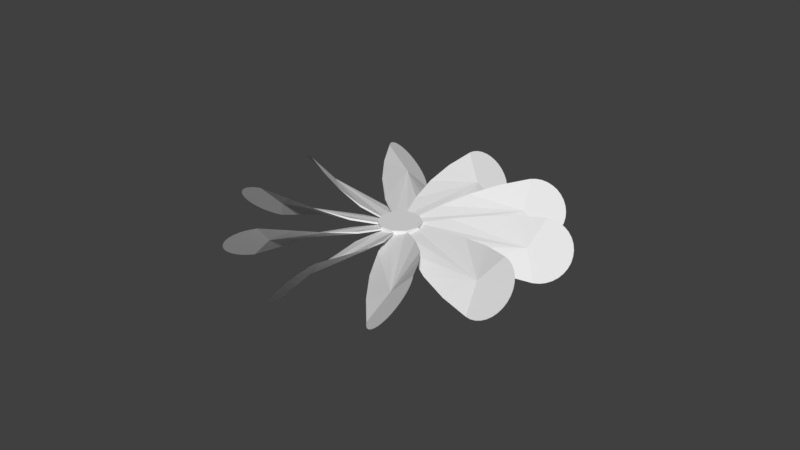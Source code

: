# Source: fan.blend  (saved by Blender 2.79.0; exported with 4.5.12 LTS)
import bpy
from mathutils import Matrix  # noqa: F401  (used for matrix-valued properties, if any)

bpy.ops.wm.read_factory_settings(use_empty=True)
scene = bpy.context.scene
scene.name = 'Scene'

# ---- collections
col_collection_1 = bpy.data.collections.new('Collection 1'); scene.collection.children.link(col_collection_1)

# ---- world
world_world = bpy.data.worlds.new('World'); scene.world = world_world
world_world.color = (0.05088, 0.05088, 0.05088)
world_world.use_sun_shadow = False
world_world.sun_shadow_jitter_overblur = 0.0
world_world.cycles.sampling_method = 'MANUAL'

# ---- meshes
me_circle_013 = bpy.data.meshes.new('Circle.013')
me_circle_013.from_pydata([(-0.6517, -4.43, -0.7976), (-0.6394, -4.625, -0.7829), (-0.6028, -4.813, -0.7393), (-0.5434, -4.986, -0.6685), (-0.4634, -5.137, -0.5732), (-0.366, -5.262, -0.4571), (-0.2549, -5.354, -0.3247), (-0.1343, -5.411, -0.181), (-0.008923, -5.43, -0.03153), (0.1165, -5.411, 0.1179), (0.2371, -5.354, 0.2616), (0.3482, -5.262, 0.3941), (0.4456, -5.137, 0.5101), (0.5255, -4.986, 0.6054), (0.5849, -4.813, 0.6762), (0.6215, -4.625, 0.7198), (0.6339, -4.43, 0.7345), (-0.7527, -3.43, -0.6556), (0.7348, -3.43, 0.5925), (-0.7427, -2.43, -0.4552), (0.7248, -2.43, 0.3921), (-0.5718, -1.43, -0.2028), (0.5323, -1.43, 0.199), (-0.213, -0.4301, -0.03549), (0.1842, -0.4301, 0.03453), (-0.008924, -4.036, -0.03153), (-0.202, -0.4301, -0.0976), (0.5539, -1.43, 0.1398), (-0.5502, -1.43, -0.2621), (0.1951, -0.4301, -0.02758), (0.6517, 4.43, -0.7976), (0.6394, 4.625, -0.7829), (0.6028, 4.813, -0.7393), (0.5434, 4.986, -0.6685), (0.4634, 5.137, -0.5732), (0.366, 5.262, -0.4571), (0.2549, 5.354, -0.3247), (0.1343, 5.411, -0.181), (0.008927, 5.43, -0.03153), (-0.1165, 5.411, 0.1179), (-0.2371, 5.354, 0.2616), (-0.3482, 5.262, 0.3941), (-0.4456, 5.137, 0.5101), (-0.5255, 4.986, 0.6054), (-0.5849, 4.813, 0.6762), (-0.6215, 4.625, 0.7198), (-0.6339, 4.43, 0.7345), (0.7527, 3.43, -0.6556), (-0.7348, 3.43, 0.5925), (0.7427, 2.43, -0.4552), (-0.7248, 2.43, 0.3921), (0.5718, 1.43, -0.2028), (-0.5323, 1.43, 0.199), (0.213, 0.4301, -0.03549), (-0.1842, 0.4301, 0.03453), (0.008926, 4.036, -0.03153), (0.202, 0.4301, -0.0976), (-0.5539, 1.43, 0.1398), (0.5502, 1.43, -0.2621), (-0.1951, 0.4301, -0.02758), (-2.077, 3.967, -0.7976), (-2.201, 4.118, -0.7829), (-2.341, 4.248, -0.7393), (-2.491, 4.353, -0.6685), (-2.645, 4.428, -0.5732), (-2.797, 4.472, -0.4571), (-2.941, 4.481, -0.3247), (-3.072, 4.456, -0.181), (-3.184, 4.398, -0.03153), (-3.275, 4.309, 0.1179), (-3.339, 4.192, 0.2616), (-3.374, 4.052, 0.3941), (-3.38, 3.894, 0.5101), (-3.356, 3.725, 0.6054), (-3.302, 3.55, 0.6762), (-3.221, 3.377, 0.7198), (-3.117, 3.211, 0.7345), (-1.407, 3.217, -0.6556), (-2.611, 2.343, 0.5925), (-0.8275, 2.402, -0.4552), (-2.015, 1.54, 0.3921), (-0.378, 1.493, -0.2028), (-1.271, 0.844, 0.199), (-0.0805, 0.4731, -0.03549), (-0.4018, 0.2397, 0.03453), (-2.365, 3.271, -0.03153), (-0.08936, 0.4667, -0.0976), (-1.289, 0.8314, 0.1398), (-0.3955, 1.48, -0.2621), (-0.4106, 0.2332, -0.02758), (-4.012, 1.989, -0.7976), (-4.201, 2.037, -0.7829), (-4.391, 2.061, -0.7393), (-4.574, 2.057, -0.6685), (-4.743, 2.028, -0.5732), (-4.891, 1.974, -0.4571), (-5.013, 1.897, -0.3247), (-5.105, 1.8, -0.181), (-5.162, 1.686, -0.03153), (-5.182, 1.561, 0.1179), (-5.165, 1.429, 0.2616), (-5.112, 1.295, 0.3941), (-5.023, 1.164, 0.5101), (-4.904, 1.041, 0.6054), (-4.758, 0.9309, 0.6762), (-4.591, 0.8382, 0.7198), (-4.409, 0.7661, 0.7345), (-3.03, 1.776, -0.6556), (-3.489, 0.3611, 0.5925), (-2.082, 1.457, -0.4552), (-2.535, 0.06157, 0.3921), (-1.183, 0.9857, -0.2028), (-1.525, -0.06437, 0.199), (-0.3432, 0.3354, -0.03549), (-0.4659, -0.04225, 0.03453), (-3.836, 1.256, -0.03153), (-0.3466, 0.325, -0.0976), (-1.531, -0.08489, 0.1398), (-1.19, 0.9652, -0.2621), (-0.4693, -0.05266, -0.02758), (-4.415, -0.7491, -0.7976), (-4.596, -0.8212, -0.7829), (-4.763, -0.9139, -0.7393), (-4.91, -1.024, -0.6685), (-5.029, -1.147, -0.5732), (-5.117, -1.278, -0.4571), (-5.171, -1.412, -0.3247), (-5.188, -1.544, -0.181), (-5.167, -1.669, -0.03153), (-5.11, -1.783, 0.1179), (-5.019, -1.88, 0.2616), (-4.896, -1.957, 0.3941), (-4.748, -2.011, 0.5101), (-4.579, -2.04, 0.6054), (-4.396, -2.044, 0.6762), (-4.207, -2.02, 0.7198), (-4.017, -1.972, 0.7345), (-3.495, -0.3441, -0.6556), (-3.035, -1.759, 0.5925), (-2.541, -0.04459, -0.4552), (-2.087, -1.44, 0.3921), (-1.537, 0.1019, -0.2028), (-1.196, -0.9482, 0.199), (-0.4748, 0.06964, -0.03549), (-0.3521, -0.308, 0.03453), (-3.841, -1.239, -0.03153), (-0.4714, 0.05922, -0.0976), (-1.189, -0.9687, 0.1398), (-1.53, 0.08135, -0.2621), (-0.3487, -0.3185, -0.02758), (-3.131, -3.201, -0.7976), (-3.236, -3.366, -0.7829), (-3.317, -3.539, -0.7393), (-3.37, -3.714, -0.6685), (-3.394, -3.884, -0.5732), (-3.389, -4.042, -0.4571), (-3.353, -4.182, -0.3247), (-3.289, -4.299, -0.181), (-3.199, -4.388, -0.03153), (-3.086, -4.446, 0.1179), (-2.955, -4.471, 0.2616), (-2.811, -4.461, 0.3941), (-2.659, -4.418, 0.5101), (-2.505, -4.342, 0.6054), (-2.356, -4.237, 0.6762), (-2.216, -4.107, 0.7198), (-2.091, -3.957, 0.7345), (-2.625, -2.333, -0.6556), (-1.422, -3.207, 0.5925), (-2.029, -1.529, -0.4552), (-0.8419, -2.392, 0.3921), (-1.303, -0.8209, -0.2028), (-0.4099, -1.47, 0.199), (-0.4251, -0.2228, -0.03549), (-0.1038, -0.4562, 0.03453), (-2.38, -3.26, -0.03153), (-0.4162, -0.2292, -0.0976), (-0.3924, -1.483, 0.1398), (-1.286, -0.8335, -0.2621), (-0.09494, -0.4626, -0.02758), (2.077, -3.967, -0.7976), (2.201, -4.118, -0.7829), (2.341, -4.248, -0.7393), (2.491, -4.353, -0.6685), (2.645, -4.428, -0.5732), (2.797, -4.472, -0.4571), (2.941, -4.481, -0.3247), (3.072, -4.456, -0.181), (3.184, -4.398, -0.03153), (3.275, -4.309, 0.1179), (3.339, -4.192, 0.2616), (3.374, -4.052, 0.3941), (3.38, -3.894, 0.5101), (3.356, -3.725, 0.6054), (3.302, -3.55, 0.6762), (3.221, -3.377, 0.7198), (3.117, -3.211, 0.7345), (1.407, -3.217, -0.6556), (2.611, -2.343, 0.5925), (0.8275, -2.402, -0.4552), (2.015, -1.54, 0.3921), (0.378, -1.493, -0.2028), (1.271, -0.844, 0.199), (0.0805, -0.4731, -0.03549), (0.4018, -0.2397, 0.03453), (2.365, -3.271, -0.03153), (0.08936, -0.4667, -0.0976), (1.289, -0.8314, 0.1398), (0.3955, -1.48, -0.2621), (0.4106, -0.2332, -0.02758), (4.012, -1.989, -0.7976), (4.201, -2.037, -0.7829), (4.391, -2.06, -0.7393), (4.574, -2.057, -0.6685), (4.743, -2.028, -0.5732), (4.891, -1.974, -0.4571), (5.013, -1.897, -0.3247), (5.105, -1.8, -0.181), (5.162, -1.686, -0.03153), (5.182, -1.561, 0.1179), (5.165, -1.429, 0.2616), (5.112, -1.295, 0.3941), (5.023, -1.164, 0.5101), (4.904, -1.041, 0.6054), (4.758, -0.9309, 0.6762), (4.591, -0.8382, 0.7198), (4.409, -0.7661, 0.7345), (3.03, -1.776, -0.6556), (3.489, -0.3611, 0.5925), (2.082, -1.457, -0.4552), (2.535, -0.06157, 0.3921), (1.183, -0.9857, -0.2028), (1.525, 0.06437, 0.199), (0.3432, -0.3354, -0.03549), (0.4659, 0.04225, 0.03453), (3.836, -1.256, -0.03153), (0.3466, -0.325, -0.0976), (1.531, 0.08489, 0.1398), (1.19, -0.9652, -0.2621), (0.4693, 0.05266, -0.02758), (4.415, 0.7491, -0.7976), (4.596, 0.8212, -0.7829), (4.763, 0.9139, -0.7393), (4.91, 1.024, -0.6685), (5.029, 1.147, -0.5732), (5.117, 1.278, -0.4571), (5.171, 1.412, -0.3247), (5.188, 1.544, -0.181), (5.167, 1.669, -0.03153), (5.11, 1.783, 0.1179), (5.019, 1.88, 0.2616), (4.896, 1.957, 0.3941), (4.748, 2.011, 0.5101), (4.579, 2.04, 0.6054), (4.396, 2.044, 0.6762), (4.207, 2.02, 0.7198), (4.017, 1.972, 0.7345), (3.495, 0.3441, -0.6556), (3.035, 1.759, 0.5925), (2.541, 0.04459, -0.4552), (2.087, 1.44, 0.3921), (1.537, -0.1019, -0.2028), (1.196, 0.9482, 0.199), (0.4748, -0.06964, -0.03549), (0.3521, 0.308, 0.03453), (3.841, 1.239, -0.03153), (0.4714, -0.05922, -0.0976), (1.189, 0.9687, 0.1398), (1.53, -0.08135, -0.2621), (0.3487, 0.3185, -0.02758), (-0.2233, -0.6556, -0.1758), (-0.2233, -0.6556, 0.1037), (-0.5684, -0.3959, -0.1758), (-0.5684, -0.3959, 0.1037), (-0.6949, 0.01708, -0.1758), (-0.6949, 0.01708, 0.1037), (-0.5545, 0.4255, -0.1758), (-0.5545, 0.4255, 0.1037), (-0.2009, 0.6735, -0.1758), (-0.2009, 0.6735, 0.1037), (0.231, 0.6662, -0.1758), (0.231, 0.6662, 0.1037), (0.5761, 0.4065, -0.1758), (0.5761, 0.4065, 0.1037), (0.7026, -0.006521, -0.1758), (0.7026, -0.006521, 0.1037), (0.5622, -0.415, -0.1758), (0.5622, -0.415, 0.1037), (0.2085, -0.6629, -0.1758), (0.2085, -0.6629, 0.1037), (3.131, 3.201, -0.7976), (3.236, 3.366, -0.7829), (3.317, 3.539, -0.7393), (3.37, 3.714, -0.6685), (3.394, 3.884, -0.5732), (3.389, 4.042, -0.4571), (3.353, 4.182, -0.3247), (3.289, 4.299, -0.181), (3.199, 4.388, -0.03153), (3.086, 4.446, 0.1179), (2.955, 4.471, 0.2616), (2.811, 4.461, 0.3941), (2.659, 4.418, 0.5101), (2.505, 4.342, 0.6054), (2.356, 4.237, 0.6762), (2.216, 4.107, 0.7198), (2.091, 3.957, 0.7345), (2.625, 2.333, -0.6556), (1.422, 3.207, 0.5925), (2.029, 1.529, -0.4552), (0.8419, 2.392, 0.3921), (1.303, 0.8209, -0.2028), (0.4099, 1.47, 0.199), (0.4251, 0.2228, -0.03549), (0.1038, 0.4562, 0.03453), (2.38, 3.26, -0.03153), (0.4162, 0.2292, -0.0976), (0.3924, 1.483, 0.1398), (1.286, 0.8335, -0.2621), (0.09494, 0.4626, -0.02758)], [], [(3, 2, 25), (18, 16, 25), (11, 10, 25), (23, 25, 24), (4, 3, 25), (17, 19, 25), (12, 11, 25), (5, 4, 25), (20, 18, 25), (13, 12, 25), (6, 5, 25), (19, 25, 21), (14, 13, 25), (7, 6, 25), (22, 25, 20), (15, 14, 25), (8, 7, 25), (21, 25, 23), (1, 0, 25), (16, 15, 25), (9, 8, 25), (24, 25, 22), (2, 1, 25), (0, 17, 25), (10, 9, 25), (24, 29, 26, 23), (21, 28, 19), (20, 27, 22), (23, 26, 28, 21), (22, 27, 29, 24), (29, 25, 26), (27, 25, 29), (26, 25, 28), (20, 25, 27), (28, 25, 19), (33, 32, 55), (48, 46, 55), (41, 40, 55), (53, 55, 54), (34, 33, 55), (47, 49, 55), (42, 41, 55), (35, 34, 55), (50, 48, 55), (43, 42, 55), (36, 35, 55), (49, 55, 51), (44, 43, 55), (37, 36, 55), (52, 55, 50), (45, 44, 55), (38, 37, 55), (51, 55, 53), (31, 30, 55), (46, 45, 55), (39, 38, 55), (54, 55, 52), (32, 31, 55), (30, 47, 55), (40, 39, 55), (54, 59, 56, 53), (51, 58, 49), (50, 57, 52), (53, 56, 58, 51), (52, 57, 59, 54), (59, 55, 56), (57, 55, 59), (56, 55, 58), (50, 55, 57), (58, 55, 49), (63, 62, 85), (78, 76, 85), (71, 70, 85), (83, 85, 84), (64, 63, 85), (77, 79, 85), (72, 71, 85), (65, 64, 85), (80, 78, 85), (73, 72, 85), (66, 65, 85), (79, 85, 81), (74, 73, 85), (67, 66, 85), (82, 85, 80), (75, 74, 85), (68, 67, 85), (81, 85, 83), (61, 60, 85), (76, 75, 85), (69, 68, 85), (84, 85, 82), (62, 61, 85), (60, 77, 85), (70, 69, 85), (84, 89, 86, 83), (81, 88, 79), (80, 87, 82), (83, 86, 88, 81), (82, 87, 89, 84), (89, 85, 86), (87, 85, 89), (86, 85, 88), (80, 85, 87), (88, 85, 79), (93, 92, 115), (108, 106, 115), (101, 100, 115), (113, 115, 114), (94, 93, 115), (107, 109, 115), (102, 101, 115), (95, 94, 115), (110, 108, 115), (103, 102, 115), (96, 95, 115), (109, 115, 111), (104, 103, 115), (97, 96, 115), (112, 115, 110), (105, 104, 115), (98, 97, 115), (111, 115, 113), (91, 90, 115), (106, 105, 115), (99, 98, 115), (114, 115, 112), (92, 91, 115), (90, 107, 115), (100, 99, 115), (114, 119, 116, 113), (111, 118, 109), (110, 117, 112), (113, 116, 118, 111), (112, 117, 119, 114), (119, 115, 116), (117, 115, 119), (116, 115, 118), (110, 115, 117), (118, 115, 109), (123, 122, 145), (138, 136, 145), (131, 130, 145), (143, 145, 144), (124, 123, 145), (137, 139, 145), (132, 131, 145), (125, 124, 145), (140, 138, 145), (133, 132, 145), (126, 125, 145), (139, 145, 141), (134, 133, 145), (127, 126, 145), (142, 145, 140), (135, 134, 145), (128, 127, 145), (141, 145, 143), (121, 120, 145), (136, 135, 145), (129, 128, 145), (144, 145, 142), (122, 121, 145), (120, 137, 145), (130, 129, 145), (144, 149, 146, 143), (141, 148, 139), (140, 147, 142), (143, 146, 148, 141), (142, 147, 149, 144), (149, 145, 146), (147, 145, 149), (146, 145, 148), (140, 145, 147), (148, 145, 139), (153, 152, 175), (168, 166, 175), (161, 160, 175), (173, 175, 174), (154, 153, 175), (167, 169, 175), (162, 161, 175), (155, 154, 175), (170, 168, 175), (163, 162, 175), (156, 155, 175), (169, 175, 171), (164, 163, 175), (157, 156, 175), (172, 175, 170), (165, 164, 175), (158, 157, 175), (171, 175, 173), (151, 150, 175), (166, 165, 175), (159, 158, 175), (174, 175, 172), (152, 151, 175), (150, 167, 175), (160, 159, 175), (174, 179, 176, 173), (171, 178, 169), (170, 177, 172), (173, 176, 178, 171), (172, 177, 179, 174), (179, 175, 176), (177, 175, 179), (176, 175, 178), (170, 175, 177), (178, 175, 169), (183, 182, 205), (198, 196, 205), (191, 190, 205), (203, 205, 204), (184, 183, 205), (197, 199, 205), (192, 191, 205), (185, 184, 205), (200, 198, 205), (193, 192, 205), (186, 185, 205), (199, 205, 201), (194, 193, 205), (187, 186, 205), (202, 205, 200), (195, 194, 205), (188, 187, 205), (201, 205, 203), (181, 180, 205), (196, 195, 205), (189, 188, 205), (204, 205, 202), (182, 181, 205), (180, 197, 205), (190, 189, 205), (204, 209, 206, 203), (201, 208, 199), (200, 207, 202), (203, 206, 208, 201), (202, 207, 209, 204), (209, 205, 206), (207, 205, 209), (206, 205, 208), (200, 205, 207), (208, 205, 199), (213, 212, 235), (228, 226, 235), (221, 220, 235), (233, 235, 234), (214, 213, 235), (227, 229, 235), (222, 221, 235), (215, 214, 235), (230, 228, 235), (223, 222, 235), (216, 215, 235), (229, 235, 231), (224, 223, 235), (217, 216, 235), (232, 235, 230), (225, 224, 235), (218, 217, 235), (231, 235, 233), (211, 210, 235), (226, 225, 235), (219, 218, 235), (234, 235, 232), (212, 211, 235), (210, 227, 235), (220, 219, 235), (234, 239, 236, 233), (231, 238, 229), (230, 237, 232), (233, 236, 238, 231), (232, 237, 239, 234), (239, 235, 236), (237, 235, 239), (236, 235, 238), (230, 235, 237), (238, 235, 229), (243, 242, 265), (258, 256, 265), (251, 250, 265), (263, 265, 264), (244, 243, 265), (257, 259, 265), (252, 251, 265), (245, 244, 265), (260, 258, 265), (253, 252, 265), (246, 245, 265), (259, 265, 261), (254, 253, 265), (247, 246, 265), (262, 265, 260), (255, 254, 265), (248, 247, 265), (261, 265, 263), (241, 240, 265), (256, 255, 265), (249, 248, 265), (264, 265, 262), (242, 241, 265), (240, 257, 265), (250, 249, 265), (264, 269, 266, 263), (261, 268, 259), (260, 267, 262), (263, 266, 268, 261), (262, 267, 269, 264), (269, 265, 266), (267, 265, 269), (266, 265, 268), (260, 265, 267), (268, 265, 259), (270, 271, 273, 272), (272, 273, 275, 274), (274, 275, 277, 276), (276, 277, 279, 278), (278, 279, 281, 280), (280, 281, 283, 282), (282, 283, 285, 284), (284, 285, 287, 286), (273, 271, 289, 287, 285, 283, 281, 279, 277, 275), (286, 287, 289, 288), (288, 289, 271, 270), (270, 272, 274, 276, 278, 280, 282, 284, 286, 288), (293, 292, 315), (308, 306, 315), (301, 300, 315), (313, 315, 314), (294, 293, 315), (307, 309, 315), (302, 301, 315), (295, 294, 315), (310, 308, 315), (303, 302, 315), (296, 295, 315), (309, 315, 311), (304, 303, 315), (297, 296, 315), (312, 315, 310), (305, 304, 315), (298, 297, 315), (311, 315, 313), (291, 290, 315), (306, 305, 315), (299, 298, 315), (314, 315, 312), (292, 291, 315), (290, 307, 315), (300, 299, 315), (314, 319, 316, 313), (311, 318, 309), (310, 317, 312), (313, 316, 318, 311), (312, 317, 319, 314), (319, 315, 316), (317, 315, 319), (316, 315, 318), (310, 315, 317), (318, 315, 309)])
_uv = me_circle_013.uv_layers.new(name='UVMap')
_uv.uv.foreach_set('vector', [0.09703, 0.03351, 0.1015, 0.04655, 0.05646, 0.1051, 0.0, 0.1508, 0.007664, 0.07541, 0.05646, 0.1051, 0.02935, 0.01271, 0.03778, 0.00574, 0.05646, 0.1051, 0.8489, 0.2699, 0.8124, 0.0, 0.8785, 0.2643, 0.09096, 0.02209, 0.09703, 0.03351, 0.05646, 0.1051, 0.1129, 0.1508, 0.1122, 0.2262, 0.05646, 0.1051, 0.02196, 0.02209, 0.02935, 0.01271, 0.05646, 0.1051, 0.08356, 0.01271, 0.09096, 0.02209, 0.05646, 0.1051, 0.0007582, 0.2262, 0.0, 0.1508, 0.05646, 0.1051, 0.01589, 0.03351, 0.02196, 0.02209, 0.05646, 0.1051, 0.07513, 0.00574, 0.08356, 0.01271, 0.05646, 0.1051, 0.7808, 0.1294, 0.8124, 0.0, 0.8079, 0.201, 0.01138, 0.04655, 0.01589, 0.03351, 0.05646, 0.1051, 0.06598, 0.001449, 0.07513, 0.00574, 0.05646, 0.1051, 0.8902, 0.1853, 0.8124, 0.0, 0.8902, 0.1085, 0.008602, 0.0607, 0.01138, 0.04655, 0.05646, 0.1051, 0.05646, 0.0, 0.06598, 0.001449, 0.05646, 0.1051, 0.8079, 0.201, 0.8124, 0.0, 0.8489, 0.2699, 0.1043, 0.0607, 0.1052, 0.07541, 0.05646, 0.1051, 0.007664, 0.07541, 0.008602, 0.0607, 0.05646, 0.1051, 0.04694, 0.001449, 0.05646, 0.0, 0.05646, 0.1051, 0.8785, 0.2643, 0.8124, 0.0, 0.8902, 0.1853, 0.1015, 0.04655, 0.1043, 0.0607, 0.05646, 0.1051, 0.1052, 0.07541, 0.1129, 0.1508, 0.05646, 0.1051, 0.03778, 0.00574, 0.04694, 0.001449, 0.05646, 0.1051, 0.8866, 0.9651, 0.8819, 0.9648, 0.8814, 0.94, 0.8862, 0.9402, 0.896, 0.9434, 0.8918, 0.9417, 0.896, 0.8729, 0.7791, 0.9674, 0.7723, 0.9096, 0.777, 0.9093, 0.8862, 0.9402, 0.8814, 0.94, 0.8819, 0.8734, 0.8866, 0.8729, 0.777, 0.9093, 0.7723, 0.9096, 0.7743, 0.8421, 0.7791, 0.8425, 0.04097, 0.377, 0.05646, 0.1051, 0.07111, 0.377, 0.01373, 0.3016, 0.05646, 0.1051, 0.04097, 0.377, 0.07111, 0.377, 0.05646, 0.1051, 0.09754, 0.3016, 0.0007582, 0.2262, 0.05646, 0.1051, 0.01373, 0.3016, 0.09754, 0.3016, 0.05646, 0.1051, 0.1122, 0.2262, 0.7808, 0.4624, 0.7823, 0.4477, 0.8494, 0.4345, 0.4486, 0.5292, 0.4402, 0.6045, 0.3917, 0.5743, 0.8341, 0.5348, 0.8232, 0.5339, 0.8494, 0.4345, 0.1776, 0.647, 0.141, 0.377, 0.2072, 0.6413, 0.7814, 0.477, 0.7808, 0.4624, 0.8494, 0.4345, 0.835, 0.3591, 0.8814, 0.3023, 0.8494, 0.4345, 0.845, 0.5328, 0.8341, 0.5348, 0.8494, 0.4345, 0.7841, 0.4909, 0.7814, 0.477, 0.8494, 0.4345, 0.4486, 0.4538, 0.4486, 0.5292, 0.3917, 0.5743, 0.8555, 0.5281, 0.845, 0.5328, 0.8494, 0.4345, 0.7888, 0.5036, 0.7841, 0.4909, 0.8494, 0.4345, 0.1094, 0.5064, 0.141, 0.377, 0.1365, 0.578, 0.8654, 0.5207, 0.8555, 0.5281, 0.8494, 0.4345, 0.7954, 0.5147, 0.7888, 0.5036, 0.8494, 0.4345, 0.2188, 0.5623, 0.141, 0.377, 0.2188, 0.4855, 0.8741, 0.5109, 0.8654, 0.5207, 0.8494, 0.4345, 0.8035, 0.5236, 0.7954, 0.5147, 0.8494, 0.4345, 0.1365, 0.578, 0.141, 0.377, 0.1776, 0.647, 0.7859, 0.4334, 0.7915, 0.4202, 0.8494, 0.4345, 0.8814, 0.4992, 0.8741, 0.5109, 0.8494, 0.4345, 0.8129, 0.5301, 0.8035, 0.5236, 0.8494, 0.4345, 0.2072, 0.6413, 0.141, 0.377, 0.2188, 0.5623, 0.7823, 0.4477, 0.7859, 0.4334, 0.8494, 0.4345, 0.7915, 0.4202, 0.835, 0.3591, 0.8494, 0.4345, 0.8232, 0.5339, 0.8129, 0.5301, 0.8494, 0.4345, 0.9839, 0.3023, 0.9886, 0.3026, 0.9885, 0.3275, 0.9838, 0.3271, 0.9818, 0.3944, 0.9865, 0.394, 0.9886, 0.4518, 0.9995, 0.7607, 0.9936, 0.6828, 0.9981, 0.6831, 0.9838, 0.3271, 0.9885, 0.3275, 0.9865, 0.394, 0.9818, 0.3944, 0.9981, 0.6831, 0.9936, 0.6828, 0.9948, 0.6017, 0.9995, 0.6023, 0.4099, 0.3026, 0.3917, 0.5743, 0.3798, 0.3023, 0.4364, 0.3782, 0.3917, 0.5743, 0.4099, 0.3026, 0.3798, 0.3023, 0.3917, 0.5743, 0.3526, 0.3774, 0.4486, 0.4538, 0.3917, 0.5743, 0.4364, 0.3782, 0.3526, 0.3774, 0.3917, 0.5743, 0.3372, 0.4527, 0.956, 0.3089, 0.9658, 0.3163, 0.9498, 0.4025, 0.9355, 0.4782, 0.8921, 0.4171, 0.9498, 0.4025, 0.8847, 0.3464, 0.8895, 0.3336, 0.9498, 0.4025, 0.7396, 0.2699, 0.703, 0.0, 0.7692, 0.2643, 0.9455, 0.3042, 0.956, 0.3089, 0.9498, 0.4025, 0.3372, 0.07533, 0.3372, 0.1507, 0.2803, 0.03018, 0.882, 0.3604, 0.8847, 0.3464, 0.9498, 0.4025, 0.9346, 0.3023, 0.9455, 0.3042, 0.9498, 0.4025, 0.9818, 0.5349, 0.9355, 0.4782, 0.9498, 0.4025, 0.8814, 0.375, 0.882, 0.3604, 0.9498, 0.4025, 0.9238, 0.3032, 0.9346, 0.3023, 0.9498, 0.4025, 0.6714, 0.1294, 0.703, 0.0, 0.6985, 0.201, 0.8829, 0.3897, 0.8814, 0.375, 0.9498, 0.4025, 0.9135, 0.3071, 0.9238, 0.3032, 0.9498, 0.4025, 0.7808, 0.1853, 0.703, 0.0, 0.7808, 0.1085, 0.8865, 0.4039, 0.8829, 0.3897, 0.9498, 0.4025, 0.9041, 0.3136, 0.9135, 0.3071, 0.9498, 0.4025, 0.6985, 0.201, 0.703, 0.0, 0.7396, 0.2699, 0.9745, 0.326, 0.9818, 0.3377, 0.9498, 0.4025, 0.8921, 0.4171, 0.8865, 0.4039, 0.9498, 0.4025, 0.896, 0.3226, 0.9041, 0.3136, 0.9498, 0.4025, 0.7692, 0.2643, 0.703, 0.0, 0.7808, 0.1853, 0.9658, 0.3163, 0.9745, 0.326, 0.9498, 0.4025, 0.3288, 0.0, 0.3372, 0.07533, 0.2803, 0.03018, 0.8895, 0.3336, 0.896, 0.3226, 0.9498, 0.4025, 0.6905, 0.3003, 0.6857, 0.3003, 0.6857, 0.2699, 0.6905, 0.2699, 0.9886, 0.5315, 0.9929, 0.5328, 0.9936, 0.6017, 0.9986, 0.6013, 0.9936, 0.5312, 0.9979, 0.5326, 0.989, 0.4667, 0.9936, 0.4679, 0.9929, 0.5328, 0.9886, 0.5315, 0.9979, 0.5326, 0.9936, 0.5312, 0.994, 0.4667, 0.9986, 0.4679, 0.2675, 0.3023, 0.2803, 0.03018, 0.2977, 0.302, 0.2396, 0.2271, 0.2803, 0.03018, 0.2675, 0.3023, 0.2977, 0.302, 0.2803, 0.03018, 0.3234, 0.2263, 0.2258, 0.1518, 0.2803, 0.03018, 0.2396, 0.2271, 0.3234, 0.2263, 0.2803, 0.03018, 0.3372, 0.1507, 0.2099, 0.03351, 0.2144, 0.04655, 0.1694, 0.1051, 0.1129, 0.1508, 0.1206, 0.07541, 0.1694, 0.1051, 0.1423, 0.01271, 0.1507, 0.00574, 0.1694, 0.1051, 0.7396, 0.5722, 0.703, 0.3023, 0.7692, 0.5665, 0.2039, 0.02209, 0.2099, 0.03351, 0.1694, 0.1051, 0.2258, 0.1508, 0.2251, 0.2262, 0.1694, 0.1051, 0.1349, 0.02209, 0.1423, 0.01271, 0.1694, 0.1051, 0.1965, 0.01271, 0.2039, 0.02209, 0.1694, 0.1051, 0.1137, 0.2262, 0.1129, 0.1508, 0.1694, 0.1051, 0.1288, 0.03351, 0.1349, 0.02209, 0.1694, 0.1051, 0.188, 0.00574, 0.1965, 0.01271, 0.1694, 0.1051, 0.6714, 0.4317, 0.703, 0.3023, 0.6985, 0.5033, 0.1243, 0.04655, 0.1288, 0.03351, 0.1694, 0.1051, 0.1789, 0.001449, 0.188, 0.00574, 0.1694, 0.1051, 0.7808, 0.4875, 0.703, 0.3023, 0.7808, 0.4107, 0.1215, 0.0607, 0.1243, 0.04655, 0.1694, 0.1051, 0.1694, 0.0, 0.1789, 0.001449, 0.1694, 0.1051, 0.6985, 0.5033, 0.703, 0.3023, 0.7396, 0.5722, 0.2172, 0.0607, 0.2182, 0.07541, 0.1694, 0.1051, 0.1206, 0.07541, 0.1215, 0.0607, 0.1694, 0.1051, 0.1598, 0.001449, 0.1694, 0.0, 0.1694, 0.1051, 0.7692, 0.5665, 0.703, 0.3023, 0.7808, 0.4875, 0.2144, 0.04655, 0.2172, 0.0607, 0.1694, 0.1051, 0.2182, 0.07541, 0.2258, 0.1508, 0.1694, 0.1051, 0.1507, 0.00574, 0.1598, 0.001449, 0.1694, 0.1051, 0.9885, 0.4769, 0.9838, 0.4765, 0.9838, 0.4518, 0.9886, 0.4521, 0.9877, 0.6828, 0.9922, 0.6831, 0.9936, 0.7606, 0.9886, 0.6017, 0.9818, 0.544, 0.9865, 0.5437, 0.9889, 0.6017, 0.9936, 0.6023, 0.9922, 0.6831, 0.9877, 0.6828, 0.9865, 0.5437, 0.9818, 0.544, 0.9838, 0.4765, 0.9885, 0.4769, 0.1539, 0.377, 0.1694, 0.1051, 0.184, 0.377, 0.1266, 0.3016, 0.1694, 0.1051, 0.1539, 0.377, 0.184, 0.377, 0.1694, 0.1051, 0.2105, 0.3016, 0.1137, 0.2262, 0.1694, 0.1051, 0.1266, 0.3016, 0.2105, 0.3016, 0.1694, 0.1051, 0.2251, 0.2262, 0.7808, 0.6949, 0.7823, 0.6802, 0.8494, 0.6671, 0.6714, 0.5292, 0.663, 0.6045, 0.6145, 0.5743, 0.8341, 0.7674, 0.8232, 0.7664, 0.8494, 0.6671, 0.7396, 0.8421, 0.703, 0.5722, 0.7692, 0.8365, 0.7814, 0.7095, 0.7808, 0.6949, 0.8494, 0.6671, 0.835, 0.5916, 0.8814, 0.5348, 0.8494, 0.6671, 0.845, 0.7654, 0.8341, 0.7674, 0.8494, 0.6671, 0.7841, 0.7234, 0.7814, 0.7095, 0.8494, 0.6671, 0.6714, 0.4538, 0.6714, 0.5292, 0.6145, 0.5743, 0.8555, 0.7606, 0.845, 0.7654, 0.8494, 0.6671, 0.7888, 0.7362, 0.7841, 0.7234, 0.8494, 0.6671, 0.6714, 0.7016, 0.703, 0.5722, 0.6985, 0.7732, 0.8654, 0.7532, 0.8555, 0.7606, 0.8494, 0.6671, 0.7954, 0.7472, 0.7888, 0.7362, 0.8494, 0.6671, 0.7808, 0.7575, 0.703, 0.5722, 0.7808, 0.6807, 0.8741, 0.7435, 0.8654, 0.7532, 0.8494, 0.6671, 0.8035, 0.7562, 0.7954, 0.7472, 0.8494, 0.6671, 0.6985, 0.7732, 0.703, 0.5722, 0.7396, 0.8421, 0.7859, 0.666, 0.7915, 0.6527, 0.8494, 0.6671, 0.8814, 0.7318, 0.8741, 0.7435, 0.8494, 0.6671, 0.8129, 0.7626, 0.8035, 0.7562, 0.8494, 0.6671, 0.7692, 0.8365, 0.703, 0.5722, 0.7808, 0.7575, 0.7823, 0.6802, 0.7859, 0.666, 0.8494, 0.6671, 0.7915, 0.6527, 0.835, 0.5916, 0.8494, 0.6671, 0.8232, 0.7664, 0.8129, 0.7626, 0.8494, 0.6671, 0.8918, 0.9651, 0.8871, 0.9648, 0.8866, 0.94, 0.8914, 0.9402, 0.9002, 0.9434, 0.896, 0.9417, 0.9002, 0.8729, 0.9964, 0.1589, 0.9906, 0.08105, 0.9951, 0.08132, 0.8914, 0.9402, 0.8866, 0.94, 0.8872, 0.8734, 0.8918, 0.8729, 0.9951, 0.08132, 0.9906, 0.08105, 0.9918, 0.0, 0.9964, 0.0005482, 0.6327, 0.3026, 0.6145, 0.5743, 0.6025, 0.3023, 0.6592, 0.3782, 0.6145, 0.5743, 0.6327, 0.3026, 0.6025, 0.3023, 0.6145, 0.5743, 0.5754, 0.3774, 0.6714, 0.4538, 0.6145, 0.5743, 0.6592, 0.3782, 0.5754, 0.3774, 0.6145, 0.5743, 0.56, 0.4527, 0.8554, 0.774, 0.8652, 0.7814, 0.8492, 0.8676, 0.8349, 0.9433, 0.7914, 0.8822, 0.8492, 0.8676, 0.7841, 0.8115, 0.7888, 0.7987, 0.8492, 0.8676, 0.6282, 0.8744, 0.5916, 0.6045, 0.6578, 0.8688, 0.8448, 0.7693, 0.8554, 0.774, 0.8492, 0.8676, 0.56, 0.07533, 0.56, 0.1507, 0.5031, 0.03018, 0.7814, 0.8255, 0.7841, 0.8115, 0.8492, 0.8676, 0.8339, 0.7674, 0.8448, 0.7693, 0.8492, 0.8676, 0.8812, 1.0, 0.8349, 0.9433, 0.8492, 0.8676, 0.7808, 0.8401, 0.7814, 0.8255, 0.8492, 0.8676, 0.8232, 0.7683, 0.8339, 0.7674, 0.8492, 0.8676, 0.56, 0.7339, 0.5916, 0.6045, 0.5871, 0.8055, 0.7823, 0.8548, 0.7808, 0.8401, 0.8492, 0.8676, 0.8129, 0.7722, 0.8232, 0.7683, 0.8492, 0.8676, 0.6694, 0.7898, 0.5916, 0.6045, 0.6694, 0.713, 0.7859, 0.869, 0.7823, 0.8548, 0.8492, 0.8676, 0.8035, 0.7787, 0.8129, 0.7722, 0.8492, 0.8676, 0.5871, 0.8055, 0.5916, 0.6045, 0.6282, 0.8744, 0.8739, 0.7911, 0.8812, 0.8028, 0.8492, 0.8676, 0.7914, 0.8822, 0.7859, 0.869, 0.8492, 0.8676, 0.7954, 0.7877, 0.8035, 0.7787, 0.8492, 0.8676, 0.6578, 0.8688, 0.5916, 0.6045, 0.6694, 0.7898, 0.8652, 0.7814, 0.8739, 0.7911, 0.8492, 0.8676, 0.5516, 0.0, 0.56, 0.07533, 0.5031, 0.03018, 0.7888, 0.7987, 0.7954, 0.7877, 0.8492, 0.8676, 0.6857, 0.3003, 0.681, 0.3003, 0.681, 0.2699, 0.6857, 0.2699, 0.9823, 0.8486, 0.9868, 0.8489, 0.9882, 0.9264, 0.9995, 0.4368, 0.9945, 0.3667, 0.9988, 0.3681, 0.9835, 0.7675, 0.9882, 0.7681, 0.9868, 0.8489, 0.9823, 0.8486, 0.9988, 0.3681, 0.9945, 0.3667, 0.9949, 0.3023, 0.9995, 0.3035, 0.4903, 0.3023, 0.5031, 0.03018, 0.5205, 0.302, 0.4623, 0.2271, 0.5031, 0.03018, 0.4903, 0.3023, 0.5205, 0.302, 0.5031, 0.03018, 0.5461, 0.2263, 0.4486, 0.1518, 0.5031, 0.03018, 0.4623, 0.2271, 0.5461, 0.2263, 0.5031, 0.03018, 0.56, 0.1507, 0.1006, 0.8071, 0.1022, 0.7924, 0.1693, 0.7793, 0.6714, 0.2269, 0.663, 0.3023, 0.6145, 0.2721, 0.1539, 0.8795, 0.1431, 0.8786, 0.1693, 0.7793, 0.5148, 0.8744, 0.4782, 0.6045, 0.5444, 0.8688, 0.1012, 0.8217, 0.1006, 0.8071, 0.1693, 0.7793, 0.1549, 0.7038, 0.2013, 0.647, 0.1693, 0.7793, 0.1648, 0.8776, 0.1539, 0.8795, 0.1693, 0.7793, 0.104, 0.8356, 0.1012, 0.8217, 0.1693, 0.7793, 0.6714, 0.1515, 0.6714, 0.2269, 0.6145, 0.2721, 0.1754, 0.8728, 0.1648, 0.8776, 0.1693, 0.7793, 0.1087, 0.8484, 0.104, 0.8356, 0.1693, 0.7793, 0.4466, 0.7339, 0.4782, 0.6045, 0.4737, 0.8055, 0.1852, 0.8654, 0.1754, 0.8728, 0.1693, 0.7793, 0.1152, 0.8594, 0.1087, 0.8484, 0.1693, 0.7793, 0.556, 0.7898, 0.4782, 0.6045, 0.556, 0.713, 0.194, 0.8557, 0.1852, 0.8654, 0.1693, 0.7793, 0.1234, 0.8683, 0.1152, 0.8594, 0.1693, 0.7793, 0.4737, 0.8055, 0.4782, 0.6045, 0.5148, 0.8744, 0.1058, 0.7781, 0.1113, 0.7649, 0.1693, 0.7793, 0.2013, 0.844, 0.194, 0.8557, 0.1693, 0.7793, 0.1328, 0.8748, 0.1234, 0.8683, 0.1693, 0.7793, 0.5444, 0.8688, 0.4782, 0.6045, 0.556, 0.7898, 0.1022, 0.7924, 0.1058, 0.7781, 0.1693, 0.7793, 0.1113, 0.7649, 0.1549, 0.7038, 0.1693, 0.7793, 0.1431, 0.8786, 0.1328, 0.8748, 0.1693, 0.7793, 0.681, 0.3003, 0.6762, 0.3003, 0.6762, 0.2699, 0.681, 0.2699, 0.9818, 0.6828, 0.9863, 0.6831, 0.9877, 0.7606, 1.0, 0.9265, 0.9941, 0.8486, 0.9986, 0.8489, 0.983, 0.6017, 0.9877, 0.6023, 0.9863, 0.6831, 0.9818, 0.6828, 0.9986, 0.8489, 0.9941, 0.8486, 0.9953, 0.7675, 1.0, 0.7681, 0.6327, 0.0002991, 0.6145, 0.2721, 0.6025, 0.0, 0.6592, 0.07597, 0.6145, 0.2721, 0.6327, 0.0002991, 0.6025, 0.0, 0.6145, 0.2721, 0.5754, 0.07514, 0.6714, 0.1515, 0.6145, 0.2721, 0.6592, 0.07597, 0.5754, 0.07514, 0.6145, 0.2721, 0.56, 0.1504, 0.9648, 0.006643, 0.9746, 0.014, 0.9586, 0.1003, 0.9443, 0.1759, 0.9008, 0.1149, 0.9586, 0.1003, 0.8935, 0.04415, 0.8982, 0.03138, 0.9586, 0.1003, 0.4054, 0.8744, 0.3689, 0.6045, 0.435, 0.8688, 0.9542, 0.001915, 0.9648, 0.006643, 0.9586, 0.1003, 0.3372, 0.3776, 0.3372, 0.453, 0.2803, 0.3324, 0.8908, 0.0581, 0.8935, 0.04415, 0.9586, 0.1003, 0.9433, 0.0, 0.9542, 0.001915, 0.9586, 0.1003, 0.9906, 0.2326, 0.9443, 0.1759, 0.9586, 0.1003, 0.8902, 0.07272, 0.8908, 0.0581, 0.9586, 0.1003, 0.9325, 0.0009724, 0.9433, 0.0, 0.9586, 0.1003, 0.3372, 0.7339, 0.3689, 0.6045, 0.3643, 0.8055, 0.8917, 0.08742, 0.8902, 0.07272, 0.9586, 0.1003, 0.9223, 0.004795, 0.9325, 0.0009724, 0.9586, 0.1003, 0.4466, 0.7898, 0.3689, 0.6045, 0.4466, 0.713, 0.8953, 0.1017, 0.8917, 0.08742, 0.9586, 0.1003, 0.9129, 0.01132, 0.9223, 0.004795, 0.9586, 0.1003, 0.3643, 0.8055, 0.3689, 0.6045, 0.4054, 0.8744, 0.9833, 0.02371, 0.9906, 0.0354, 0.9586, 0.1003, 0.9008, 0.1149, 0.8953, 0.1017, 0.9586, 0.1003, 0.9048, 0.0203, 0.9129, 0.01132, 0.9586, 0.1003, 0.435, 0.8688, 0.3689, 0.6045, 0.4466, 0.7898, 0.9746, 0.014, 0.9833, 0.02371, 0.9586, 0.1003, 0.3288, 0.3023, 0.3372, 0.3776, 0.2803, 0.3324, 0.8982, 0.03138, 0.9048, 0.0203, 0.9586, 0.1003, 0.2208, 0.377, 0.2256, 0.3774, 0.2255, 0.4022, 0.2208, 0.4019, 0.2188, 0.4691, 0.2235, 0.4688, 0.2256, 0.5266, 0.9086, 0.8729, 0.9086, 0.9432, 0.9044, 0.9415, 0.2208, 0.4019, 0.2255, 0.4022, 0.2235, 0.4688, 0.2188, 0.4691, 0.9115, 0.2331, 0.9161, 0.2326, 0.9161, 0.3002, 0.9114, 0.3, 0.2675, 0.6045, 0.2803, 0.3324, 0.2977, 0.6042, 0.2396, 0.5294, 0.2803, 0.3324, 0.2675, 0.6045, 0.2977, 0.6042, 0.2803, 0.3324, 0.3234, 0.5286, 0.2258, 0.4541, 0.2803, 0.3324, 0.2396, 0.5294, 0.3234, 0.5286, 0.2803, 0.3324, 0.3372, 0.453, 0.0, 0.8071, 0.001535, 0.7924, 0.06863, 0.7793, 0.56, 0.5292, 0.5516, 0.6045, 0.5031, 0.5743, 0.05328, 0.8795, 0.04247, 0.8786, 0.06863, 0.7793, 0.06818, 0.647, 0.03165, 0.377, 0.09778, 0.6413, 0.0006044, 0.8217, 0.0, 0.8071, 0.06863, 0.7793, 0.05428, 0.7038, 0.1006, 0.647, 0.06863, 0.7793, 0.06419, 0.8776, 0.05328, 0.8795, 0.06863, 0.7793, 0.003325, 0.8356, 0.0006044, 0.8217, 0.06863, 0.7793, 0.56, 0.4538, 0.56, 0.5292, 0.5031, 0.5743, 0.07477, 0.8728, 0.06419, 0.8776, 0.06863, 0.7793, 0.008057, 0.8484, 0.003325, 0.8356, 0.06863, 0.7793, 0.0, 0.5064, 0.03165, 0.377, 0.02709, 0.578, 0.08461, 0.8654, 0.07477, 0.8728, 0.06863, 0.7793, 0.01462, 0.8594, 0.008057, 0.8484, 0.06863, 0.7793, 0.1094, 0.5623, 0.03165, 0.377, 0.1094, 0.4855, 0.09334, 0.8557, 0.08461, 0.8654, 0.06863, 0.7793, 0.02276, 0.8683, 0.01462, 0.8594, 0.06863, 0.7793, 0.02709, 0.578, 0.03165, 0.377, 0.06818, 0.647, 0.00515, 0.7781, 0.01071, 0.7649, 0.06863, 0.7793, 0.1006, 0.844, 0.09334, 0.8557, 0.06863, 0.7793, 0.03216, 0.8748, 0.02276, 0.8683, 0.06863, 0.7793, 0.09778, 0.6413, 0.03165, 0.377, 0.1094, 0.5623, 0.001535, 0.7924, 0.00515, 0.7781, 0.06863, 0.7793, 0.01071, 0.7649, 0.05428, 0.7038, 0.06863, 0.7793, 0.04247, 0.8786, 0.03216, 0.8748, 0.06863, 0.7793, 0.6762, 0.3003, 0.6714, 0.3003, 0.6714, 0.2699, 0.6762, 0.2699, 0.9906, 0.2237, 0.9949, 0.225, 0.9956, 0.2939, 0.9945, 0.4612, 0.9886, 0.3833, 0.9931, 0.3836, 0.991, 0.1589, 0.9956, 0.1601, 0.9949, 0.225, 0.9906, 0.2237, 0.9931, 0.3836, 0.9886, 0.3833, 0.9898, 0.3023, 0.9945, 0.3028, 0.5213, 0.3026, 0.5031, 0.5743, 0.4912, 0.3023, 0.5478, 0.3782, 0.5031, 0.5743, 0.5213, 0.3026, 0.4912, 0.3023, 0.5031, 0.5743, 0.464, 0.3774, 0.56, 0.4538, 0.5031, 0.5743, 0.5478, 0.3782, 0.464, 0.3774, 0.5031, 0.5743, 0.4486, 0.4527, 0.2225, 0.8767, 0.2013, 0.8767, 0.2013, 0.8501, 0.2225, 0.8501, 0.2225, 0.8501, 0.2013, 0.8501, 0.2013, 0.8175, 0.2225, 0.8175, 0.8902, 0.2326, 0.9114, 0.2326, 0.9114, 0.2593, 0.8902, 0.2593, 0.8902, 0.2593, 0.9114, 0.2593, 0.9114, 0.2918, 0.8902, 0.2918, 0.2013, 0.647, 0.2225, 0.647, 0.2225, 0.6736, 0.2013, 0.6736, 0.2013, 0.6736, 0.2225, 0.6736, 0.2225, 0.7062, 0.2013, 0.7062, 0.2013, 0.7062, 0.2225, 0.7062, 0.2225, 0.7322, 0.2013, 0.7322, 0.2013, 0.7322, 0.2225, 0.7322, 0.2225, 0.7589, 0.2013, 0.7589, 0.6336, 0.952, 0.6144, 0.9783, 0.5832, 0.9884, 0.552, 0.9783, 0.5327, 0.952, 0.5327, 0.9194, 0.552, 0.8931, 0.5832, 0.883, 0.6144, 0.8931, 0.6336, 0.9194, 0.2013, 0.7589, 0.2225, 0.7589, 0.2225, 0.7914, 0.2013, 0.7914, 0.2013, 0.7914, 0.2225, 0.7914, 0.2225, 0.8175, 0.2013, 0.8175, 0.6143, 0.8932, 0.6336, 0.9196, 0.6336, 0.9521, 0.6143, 0.9785, 0.5832, 0.9886, 0.552, 0.9785, 0.5327, 0.9521, 0.5327, 0.9196, 0.552, 0.8932, 0.5832, 0.8832, 0.956, 0.5415, 0.9658, 0.5489, 0.9498, 0.6352, 0.9355, 0.7108, 0.8921, 0.6498, 0.9498, 0.6352, 0.8847, 0.5791, 0.8895, 0.5663, 0.9498, 0.6352, 0.294, 0.8745, 0.2575, 0.6045, 0.3236, 0.8688, 0.9455, 0.5368, 0.956, 0.5415, 0.9498, 0.6352, 0.4486, 0.07533, 0.4486, 0.1507, 0.3917, 0.03018, 0.882, 0.593, 0.8847, 0.5791, 0.9498, 0.6352, 0.9346, 0.5349, 0.9455, 0.5368, 0.9498, 0.6352, 0.9818, 0.7675, 0.9355, 0.7108, 0.9498, 0.6352, 0.8814, 0.6076, 0.882, 0.593, 0.9498, 0.6352, 0.9238, 0.5359, 0.9346, 0.5349, 0.9498, 0.6352, 0.2258, 0.7339, 0.2575, 0.6045, 0.2529, 0.8055, 0.8829, 0.6223, 0.8814, 0.6076, 0.9498, 0.6352, 0.9135, 0.5397, 0.9238, 0.5359, 0.9498, 0.6352, 0.3352, 0.7898, 0.2575, 0.6045, 0.3352, 0.713, 0.8865, 0.6366, 0.8829, 0.6223, 0.9498, 0.6352, 0.9041, 0.5462, 0.9135, 0.5397, 0.9498, 0.6352, 0.2529, 0.8055, 0.2575, 0.6045, 0.294, 0.8745, 0.9745, 0.5586, 0.9818, 0.5703, 0.9498, 0.6352, 0.8921, 0.6498, 0.8865, 0.6366, 0.9498, 0.6352, 0.896, 0.5552, 0.9041, 0.5462, 0.9498, 0.6352, 0.3236, 0.8688, 0.2575, 0.6045, 0.3352, 0.7898, 0.9658, 0.5489, 0.9745, 0.5586, 0.9498, 0.6352, 0.4402, 0.0, 0.4486, 0.07533, 0.3917, 0.03018, 0.8895, 0.5663, 0.896, 0.5552, 0.9498, 0.6352, 0.2188, 0.5938, 0.2235, 0.5941, 0.224, 0.6188, 0.2193, 0.6186, 0.9882, 0.8486, 0.9927, 0.8489, 0.9941, 0.9264, 0.9044, 0.8729, 0.9044, 0.9432, 0.9002, 0.9415, 0.9894, 0.7675, 0.9941, 0.7681, 0.9927, 0.8489, 0.9882, 0.8486, 0.2194, 0.527, 0.224, 0.5266, 0.2235, 0.5941, 0.2188, 0.5938, 0.3789, 0.3023, 0.3917, 0.03018, 0.4091, 0.302, 0.3509, 0.2271, 0.3917, 0.03018, 0.3789, 0.3023, 0.4091, 0.302, 0.3917, 0.03018, 0.4347, 0.2263, 0.3372, 0.1518, 0.3917, 0.03018, 0.3509, 0.2271, 0.4347, 0.2263, 0.3917, 0.03018, 0.4486, 0.1507])
me_circle_013.use_remesh_preserve_volume = False
me_circle_013.use_remesh_preserve_attributes = False
me_circle_013.use_mirror_vertex_groups = False
me_circle_013.update()

# ---- objects
ob_circle_004 = bpy.data.objects.new('Circle.004', me_circle_013)

# ---- transforms, parenting, visibility, modifiers, constraints
ob_circle_004.location = (0.0, 0.001911, 0.01055)
ob_circle_004.rotation_euler = (7.073e-08, 3.142, -0.6283)
ob_circle_004.scale = (0.3577, 0.3577, 0.3577)
ob_circle_004.lineart.crease_threshold = 0.0

# ---- collection membership
col_collection_1.objects.link(ob_circle_004)

# ---- scene / render settings (as saved in the file)
scene.frame_start = 1; scene.frame_end = 250; scene.frame_set(1)
scene.render.engine = 'BLENDER_EEVEE_NEXT'
scene.render.resolution_percentage = 50
scene.render.dither_intensity = 0.0
scene.cycles.use_denoising = False
scene.cycles.samples = 128
scene.cycles.sampling_pattern = 'TABULATED_SOBOL'
scene.cycles.use_adaptive_sampling = False
scene.cycles.use_light_tree = False
scene.cycles.blur_glossy = 0.0
scene.cycles.sample_clamp_indirect = 0.0
scene.view_settings.view_transform = 'Standard'
bpy.context.view_layer.update()

# ---- added for rendering (the .blend has no active camera and no usable light): camera, sun
cam_auto = bpy.data.cameras.new('AutoCamera')
cam_auto.lens = 50.0
cam_auto.sensor_width = 36.0
cam_auto.clip_end = 1000.0
ob_auto_camera = bpy.data.objects.new('AutoCamera', cam_auto)
scene.collection.objects.link(ob_auto_camera)
ob_auto_camera.location = (6.96041, -8.35059, 5.59016)
ob_auto_camera.rotation_euler = (1.09748, -7.21219e-08, 0.694738)
scene.camera = ob_auto_camera
light_auto_sun = bpy.data.lights.new('AutoSun', 'SUN')
light_auto_sun.energy = 3.0
light_auto_sun.angle = 0.0523599
ob_auto_sun = bpy.data.objects.new('AutoSun', light_auto_sun)
scene.collection.objects.link(ob_auto_sun)
ob_auto_sun.rotation_euler = (0.872665, 0.174533, 0.523599)
bpy.context.view_layer.update()
